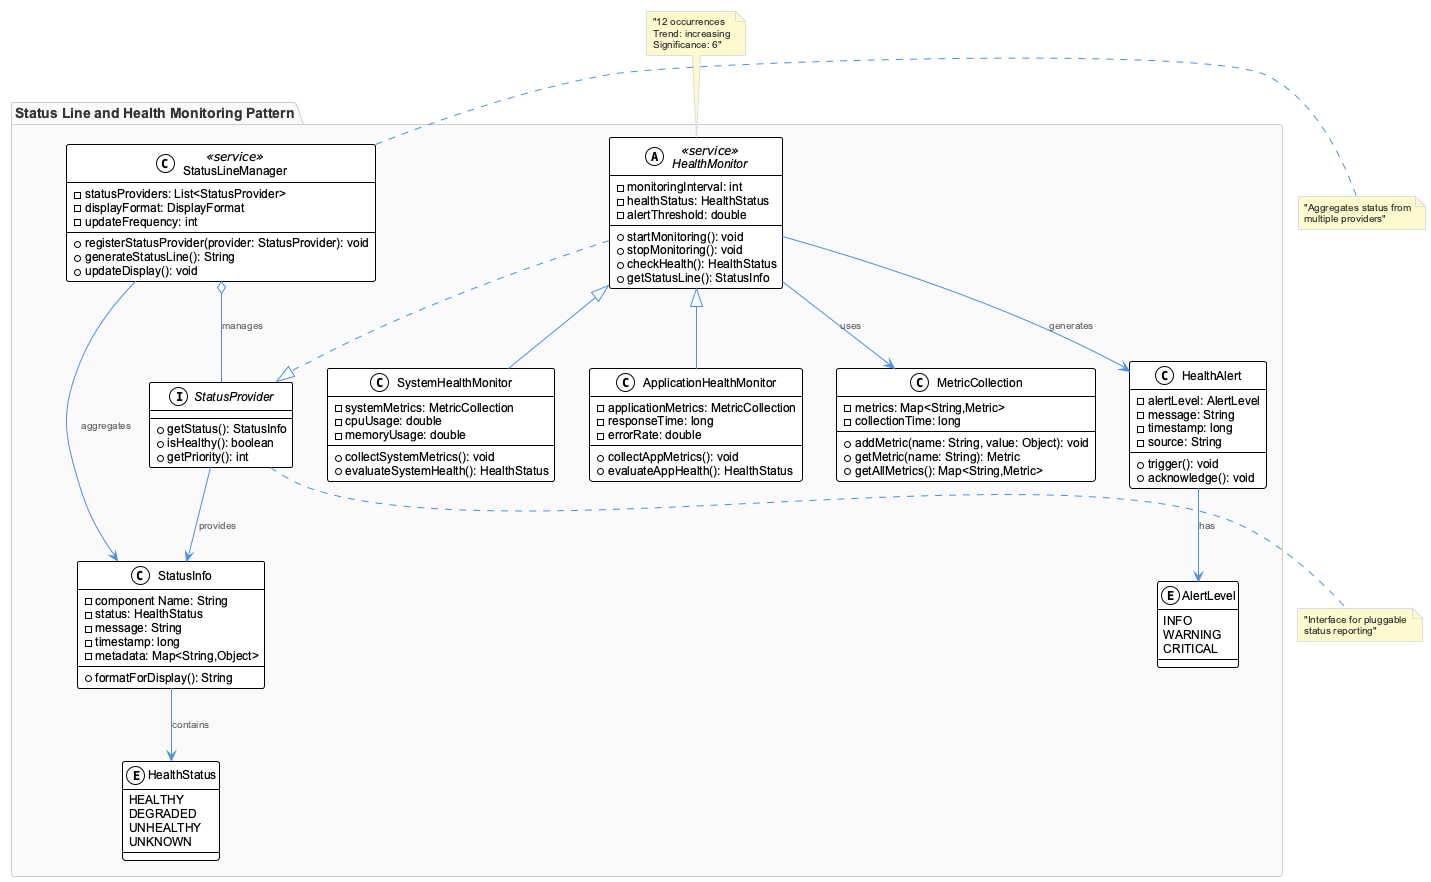

The diagram above was rendered by PlantUML. Its source (embedded in the PNG):
@startuml
!include /Users/q284340/Agentic/coding/docs/puml/_standard-style.puml

package "Status Line and Health Monitoring Pattern" {
    
    abstract class HealthMonitor <<service>> {
        -monitoringInterval: int
        -healthStatus: HealthStatus
        -alertThreshold: double
        +startMonitoring(): void
        +stopMonitoring(): void
        +checkHealth(): HealthStatus
        +getStatusLine(): StatusInfo
    }
    
    class SystemHealthMonitor {
        -systemMetrics: MetricCollection
        -cpuUsage: double
        -memoryUsage: double
        +collectSystemMetrics(): void
        +evaluateSystemHealth(): HealthStatus
    }
    
    class ApplicationHealthMonitor {
        -applicationMetrics: MetricCollection
        -responseTime: long
        -errorRate: double
        +collectAppMetrics(): void
        +evaluateAppHealth(): HealthStatus
    }
    
    class StatusLineManager <<service>> {
        -statusProviders: List<StatusProvider>
        -displayFormat: DisplayFormat
        -updateFrequency: int
        +registerStatusProvider(provider: StatusProvider): void
        +generateStatusLine(): String
        +updateDisplay(): void
    }
    
    interface StatusProvider {
        +getStatus(): StatusInfo
        +isHealthy(): boolean
        +getPriority(): int
    }
    
    class StatusInfo {
        -component Name: String
        -status: HealthStatus
        -message: String
        -timestamp: long
        -metadata: Map<String,Object>
        +formatForDisplay(): String
    }
    
    enum HealthStatus {
        HEALTHY
        DEGRADED
        UNHEALTHY
        UNKNOWN
    }
    
    class MetricCollection {
        -metrics: Map<String,Metric>
        -collectionTime: long
        +addMetric(name: String, value: Object): void
        +getMetric(name: String): Metric
        +getAllMetrics(): Map<String,Metric>
    }
    
    class HealthAlert {
        -alertLevel: AlertLevel
        -message: String
        -timestamp: long
        -source: String
        +trigger(): void
        +acknowledge(): void
    }
    
    enum AlertLevel {
        INFO
        WARNING
        CRITICAL
    }
}

' Relationships
HealthMonitor <|-- SystemHealthMonitor
HealthMonitor <|-- ApplicationHealthMonitor
HealthMonitor ..|> StatusProvider
StatusLineManager o-- StatusProvider : manages
StatusProvider --> StatusInfo : provides
StatusInfo --> HealthStatus : contains
HealthMonitor --> MetricCollection : uses
HealthMonitor --> HealthAlert : generates
HealthAlert --> AlertLevel : has
StatusLineManager --> StatusInfo : aggregates

' Notes
note top of HealthMonitor : "12 occurrences\nTrend: increasing\nSignificance: 6"
note right of StatusLineManager : "Aggregates status from\nmultiple providers"
note bottom of StatusProvider : "Interface for pluggable\nstatus reporting"

@enduml